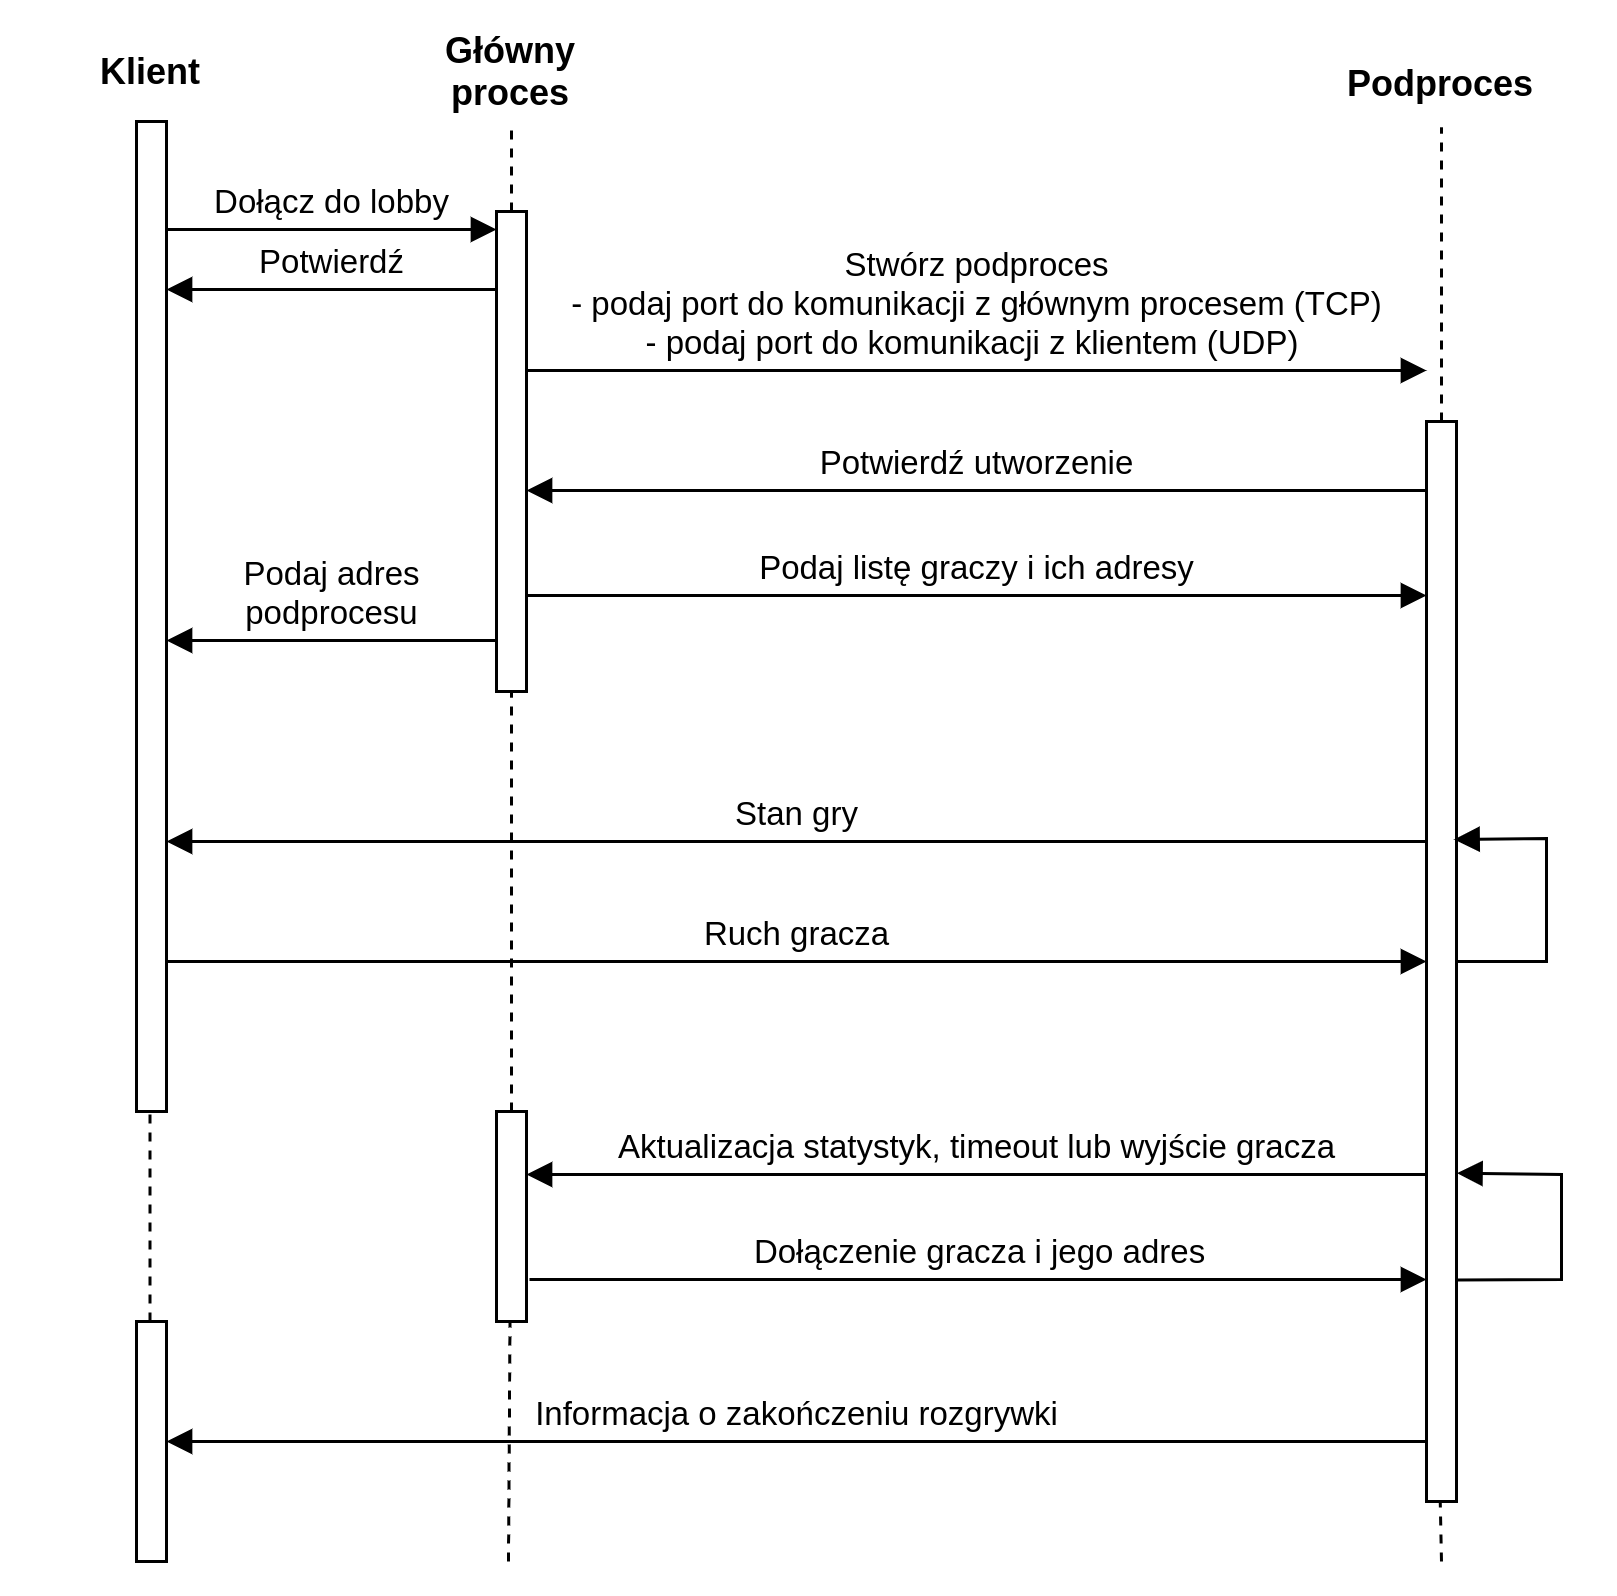

The diagram above was exported from draw.io. Its source (the exported page's mxGraphModel, read from the mxfile embedded in the PNG):
<mxGraphModel dx="2006" dy="1073" grid="1" gridSize="10" guides="1" tooltips="1" connect="1" arrows="1" fold="1" page="1" pageScale="1" pageWidth="827" pageHeight="1169" math="0" shadow="0">
  <root>
    <mxCell id="0" />
    <mxCell id="1" parent="0" />
    <mxCell id="m0U9KB5J2IhRTd0RBQjD-2" value="" style="html=1;points=[];perimeter=orthogonalPerimeter;" parent="1" vertex="1">
      <mxGeometry x="170" y="50" width="10" height="330" as="geometry" />
    </mxCell>
    <mxCell id="m0U9KB5J2IhRTd0RBQjD-3" value="Klient" style="text;align=center;fontStyle=1;verticalAlign=middle;spacingLeft=3;spacingRight=3;strokeColor=none;rotatable=0;points=[[0,0.5],[1,0.5]];portConstraint=eastwest;" parent="1" vertex="1">
      <mxGeometry x="135" y="20" width="80" height="26" as="geometry" />
    </mxCell>
    <mxCell id="m0U9KB5J2IhRTd0RBQjD-4" value="" style="html=1;points=[];perimeter=orthogonalPerimeter;" parent="1" vertex="1">
      <mxGeometry x="290" y="80" width="10" height="160" as="geometry" />
    </mxCell>
    <mxCell id="m0U9KB5J2IhRTd0RBQjD-5" value="Główny&#10;proces" style="text;align=center;fontStyle=1;verticalAlign=middle;spacingLeft=3;spacingRight=3;strokeColor=none;rotatable=0;points=[[0,0.5],[1,0.5]];portConstraint=eastwest;" parent="1" vertex="1">
      <mxGeometry x="255" y="20" width="80" height="26" as="geometry" />
    </mxCell>
    <mxCell id="m0U9KB5J2IhRTd0RBQjD-6" value="Podproces" style="text;align=center;fontStyle=1;verticalAlign=middle;spacingLeft=3;spacingRight=3;strokeColor=none;rotatable=0;points=[[0,0.5],[1,0.5]];portConstraint=eastwest;" parent="1" vertex="1">
      <mxGeometry x="565" y="24" width="80" height="26" as="geometry" />
    </mxCell>
    <mxCell id="m0U9KB5J2IhRTd0RBQjD-7" value="" style="html=1;points=[];perimeter=orthogonalPerimeter;" parent="1" vertex="1">
      <mxGeometry x="600" y="150" width="10" height="360" as="geometry" />
    </mxCell>
    <mxCell id="m0U9KB5J2IhRTd0RBQjD-8" value="Dołącz do lobby" style="html=1;verticalAlign=bottom;endArrow=block;" parent="1" source="m0U9KB5J2IhRTd0RBQjD-2" edge="1">
      <mxGeometry width="80" relative="1" as="geometry">
        <mxPoint x="183" y="86" as="sourcePoint" />
        <mxPoint x="290" y="86" as="targetPoint" />
      </mxGeometry>
    </mxCell>
    <mxCell id="m0U9KB5J2IhRTd0RBQjD-13" value="Potwierdź" style="html=1;verticalAlign=bottom;endArrow=block;" parent="1" source="m0U9KB5J2IhRTd0RBQjD-4" edge="1">
      <mxGeometry width="80" relative="1" as="geometry">
        <mxPoint x="286" y="107" as="sourcePoint" />
        <mxPoint x="180" y="106" as="targetPoint" />
      </mxGeometry>
    </mxCell>
    <mxCell id="m0U9KB5J2IhRTd0RBQjD-14" value="Stwórz podproces&lt;br&gt;- podaj port do komunikacji z głównym procesem (TCP)&lt;br&gt;- podaj port do komunikacji z klientem (UDP)&amp;nbsp;" style="html=1;verticalAlign=bottom;endArrow=block;" parent="1" source="m0U9KB5J2IhRTd0RBQjD-4" edge="1">
      <mxGeometry width="80" relative="1" as="geometry">
        <mxPoint x="302" y="133" as="sourcePoint" />
        <mxPoint x="600" y="133" as="targetPoint" />
      </mxGeometry>
    </mxCell>
    <mxCell id="m0U9KB5J2IhRTd0RBQjD-15" value="Potwierdź utworzenie" style="html=1;verticalAlign=bottom;endArrow=block;" parent="1" target="m0U9KB5J2IhRTd0RBQjD-4" edge="1">
      <mxGeometry width="80" relative="1" as="geometry">
        <mxPoint x="600" y="173" as="sourcePoint" />
        <mxPoint x="310" y="173" as="targetPoint" />
      </mxGeometry>
    </mxCell>
    <mxCell id="m0U9KB5J2IhRTd0RBQjD-16" value="Podaj listę graczy i ich adresy" style="html=1;verticalAlign=bottom;endArrow=block;" parent="1" edge="1">
      <mxGeometry width="80" relative="1" as="geometry">
        <mxPoint x="300" y="208" as="sourcePoint" />
        <mxPoint x="600" y="208" as="targetPoint" />
      </mxGeometry>
    </mxCell>
    <mxCell id="m0U9KB5J2IhRTd0RBQjD-17" value="Podaj adres&lt;br&gt;podprocesu" style="html=1;verticalAlign=bottom;endArrow=block;" parent="1" source="m0U9KB5J2IhRTd0RBQjD-4" edge="1">
      <mxGeometry width="80" relative="1" as="geometry">
        <mxPoint x="370" y="250" as="sourcePoint" />
        <mxPoint x="180" y="223" as="targetPoint" />
      </mxGeometry>
    </mxCell>
    <mxCell id="m0U9KB5J2IhRTd0RBQjD-18" value="Stan gry" style="html=1;verticalAlign=bottom;endArrow=block;" parent="1" source="m0U9KB5J2IhRTd0RBQjD-7" edge="1">
      <mxGeometry width="80" relative="1" as="geometry">
        <mxPoint x="595" y="293" as="sourcePoint" />
        <mxPoint x="180" y="290" as="targetPoint" />
      </mxGeometry>
    </mxCell>
    <mxCell id="m0U9KB5J2IhRTd0RBQjD-19" value="Ruch gracza" style="html=1;verticalAlign=bottom;endArrow=block;" parent="1" target="m0U9KB5J2IhRTd0RBQjD-7" edge="1">
      <mxGeometry width="80" relative="1" as="geometry">
        <mxPoint x="180" y="330" as="sourcePoint" />
        <mxPoint x="598" y="330" as="targetPoint" />
      </mxGeometry>
    </mxCell>
    <mxCell id="m0U9KB5J2IhRTd0RBQjD-20" value="" style="html=1;points=[];perimeter=orthogonalPerimeter;" parent="1" vertex="1">
      <mxGeometry x="290" y="380" width="10" height="70" as="geometry" />
    </mxCell>
    <mxCell id="m0U9KB5J2IhRTd0RBQjD-21" value="Aktualizacja statystyk, timeout lub wyjście gracza" style="html=1;verticalAlign=bottom;endArrow=block;" parent="1" source="m0U9KB5J2IhRTd0RBQjD-7" edge="1">
      <mxGeometry width="80" relative="1" as="geometry">
        <mxPoint x="596" y="400" as="sourcePoint" />
        <mxPoint x="300" y="401" as="targetPoint" />
      </mxGeometry>
    </mxCell>
    <mxCell id="m0U9KB5J2IhRTd0RBQjD-22" value="Dołączenie gracza i jego adres" style="html=1;verticalAlign=bottom;endArrow=block;exitX=1.1;exitY=0.8;exitDx=0;exitDy=0;exitPerimeter=0;" parent="1" source="m0U9KB5J2IhRTd0RBQjD-20" target="m0U9KB5J2IhRTd0RBQjD-7" edge="1">
      <mxGeometry width="80" relative="1" as="geometry">
        <mxPoint x="370" y="230" as="sourcePoint" />
        <mxPoint x="590" y="438" as="targetPoint" />
      </mxGeometry>
    </mxCell>
    <mxCell id="m0U9KB5J2IhRTd0RBQjD-23" value="" style="html=1;points=[];perimeter=orthogonalPerimeter;" parent="1" vertex="1">
      <mxGeometry x="170" y="450" width="10" height="80" as="geometry" />
    </mxCell>
    <mxCell id="m0U9KB5J2IhRTd0RBQjD-24" value="Informacja o zakończeniu rozgrywki" style="html=1;verticalAlign=bottom;endArrow=block;" parent="1" target="m0U9KB5J2IhRTd0RBQjD-23" edge="1">
      <mxGeometry width="80" relative="1" as="geometry">
        <mxPoint x="600" y="490" as="sourcePoint" />
        <mxPoint x="450" y="470" as="targetPoint" />
      </mxGeometry>
    </mxCell>
    <mxCell id="m0U9KB5J2IhRTd0RBQjD-26" value="" style="endArrow=none;dashed=1;html=1;" parent="1" source="m0U9KB5J2IhRTd0RBQjD-7" edge="1">
      <mxGeometry width="50" height="50" relative="1" as="geometry">
        <mxPoint x="610" y="140" as="sourcePoint" />
        <mxPoint x="605" y="52" as="targetPoint" />
      </mxGeometry>
    </mxCell>
    <mxCell id="m0U9KB5J2IhRTd0RBQjD-27" value="" style="endArrow=none;dashed=1;html=1;" parent="1" edge="1">
      <mxGeometry width="50" height="50" relative="1" as="geometry">
        <mxPoint x="605" y="530" as="sourcePoint" />
        <mxPoint x="604.58" y="510" as="targetPoint" />
      </mxGeometry>
    </mxCell>
    <mxCell id="m0U9KB5J2IhRTd0RBQjD-28" value="" style="endArrow=none;dashed=1;html=1;" parent="1" edge="1">
      <mxGeometry width="50" height="50" relative="1" as="geometry">
        <mxPoint x="295" y="80" as="sourcePoint" />
        <mxPoint x="295" y="50" as="targetPoint" />
      </mxGeometry>
    </mxCell>
    <mxCell id="m0U9KB5J2IhRTd0RBQjD-29" value="" style="endArrow=none;dashed=1;html=1;" parent="1" source="m0U9KB5J2IhRTd0RBQjD-20" target="m0U9KB5J2IhRTd0RBQjD-4" edge="1">
      <mxGeometry width="50" height="50" relative="1" as="geometry">
        <mxPoint x="294.71" y="358" as="sourcePoint" />
        <mxPoint x="294.71" y="260" as="targetPoint" />
      </mxGeometry>
    </mxCell>
    <mxCell id="m0U9KB5J2IhRTd0RBQjD-30" value="" style="endArrow=none;dashed=1;html=1;" parent="1" edge="1">
      <mxGeometry width="50" height="50" relative="1" as="geometry">
        <mxPoint x="294" y="530" as="sourcePoint" />
        <mxPoint x="294.5" y="450" as="targetPoint" />
      </mxGeometry>
    </mxCell>
    <mxCell id="m0U9KB5J2IhRTd0RBQjD-31" value="" style="endArrow=none;dashed=1;html=1;" parent="1" source="m0U9KB5J2IhRTd0RBQjD-23" edge="1">
      <mxGeometry width="50" height="50" relative="1" as="geometry">
        <mxPoint x="174" y="450" as="sourcePoint" />
        <mxPoint x="174.5" y="380" as="targetPoint" />
      </mxGeometry>
    </mxCell>
    <mxCell id="m0U9KB5J2IhRTd0RBQjD-32" value="" style="html=1;verticalAlign=bottom;endArrow=block;exitX=0.967;exitY=0.5;exitDx=0;exitDy=0;exitPerimeter=0;entryX=0.919;entryY=0.387;entryDx=0;entryDy=0;entryPerimeter=0;rounded=0;" parent="1" source="m0U9KB5J2IhRTd0RBQjD-7" target="m0U9KB5J2IhRTd0RBQjD-7" edge="1">
      <mxGeometry x="-0.3346" y="10" width="80" relative="1" as="geometry">
        <mxPoint x="610" y="340" as="sourcePoint" />
        <mxPoint x="630" y="290" as="targetPoint" />
        <Array as="points">
          <mxPoint x="640" y="330" />
          <mxPoint x="640" y="289" />
        </Array>
        <mxPoint as="offset" />
      </mxGeometry>
    </mxCell>
    <mxCell id="m0U9KB5J2IhRTd0RBQjD-34" value="" style="html=1;verticalAlign=bottom;endArrow=block;exitX=1.016;exitY=0.795;exitDx=0;exitDy=0;exitPerimeter=0;entryX=1.016;entryY=0.696;entryDx=0;entryDy=0;entryPerimeter=0;rounded=0;" parent="1" source="m0U9KB5J2IhRTd0RBQjD-7" target="m0U9KB5J2IhRTd0RBQjD-7" edge="1">
      <mxGeometry x="-0.3346" y="10" width="80" relative="1" as="geometry">
        <mxPoint x="614.6700000000001" y="441" as="sourcePoint" />
        <mxPoint x="614.19" y="400.31999999999994" as="targetPoint" />
        <Array as="points">
          <mxPoint x="645" y="436" />
          <mxPoint x="645" y="401" />
        </Array>
        <mxPoint as="offset" />
      </mxGeometry>
    </mxCell>
  </root>
</mxGraphModel>